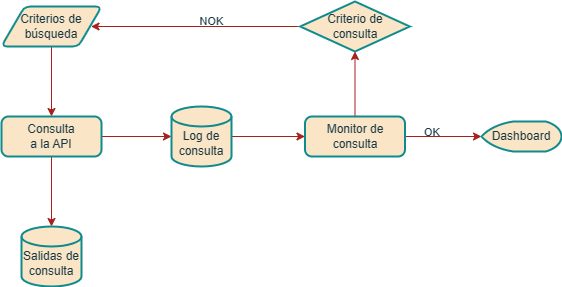

The diagram above was exported from draw.io. Its source (the exported page's mxGraphModel, read from the mxfile embedded in the PNG):
<mxGraphModel dx="1434" dy="756" grid="1" gridSize="10" guides="1" tooltips="1" connect="1" arrows="1" fold="1" page="1" pageScale="1" pageWidth="827" pageHeight="1169" math="0" shadow="0">
  <root>
    <mxCell id="WIyWlLk6GJQsqaUBKTNV-0" />
    <mxCell id="WIyWlLk6GJQsqaUBKTNV-1" parent="WIyWlLk6GJQsqaUBKTNV-0" />
    <mxCell id="CoM9IKFGORTJqKW8fFC9-2" style="edgeStyle=orthogonalEdgeStyle;rounded=1;orthogonalLoop=1;jettySize=auto;html=1;entryX=0.5;entryY=0;entryDx=0;entryDy=0;labelBackgroundColor=none;strokeColor=#A8201A;fontColor=default;" parent="WIyWlLk6GJQsqaUBKTNV-1" source="CoM9IKFGORTJqKW8fFC9-0" target="CoM9IKFGORTJqKW8fFC9-1" edge="1">
      <mxGeometry relative="1" as="geometry" />
    </mxCell>
    <mxCell id="CoM9IKFGORTJqKW8fFC9-0" value="Criterios de búsqueda" style="shape=parallelogram;html=1;strokeWidth=2;perimeter=parallelogramPerimeter;whiteSpace=wrap;rounded=1;arcSize=12;size=0.23;labelBackgroundColor=none;fillColor=#FAE5C7;strokeColor=#0F8B8D;fontColor=#143642;" parent="WIyWlLk6GJQsqaUBKTNV-1" vertex="1">
      <mxGeometry x="110" y="80" width="100" height="40" as="geometry" />
    </mxCell>
    <mxCell id="CoM9IKFGORTJqKW8fFC9-4" style="edgeStyle=orthogonalEdgeStyle;rounded=1;orthogonalLoop=1;jettySize=auto;html=1;labelBackgroundColor=none;strokeColor=#A8201A;fontColor=default;" parent="WIyWlLk6GJQsqaUBKTNV-1" source="CoM9IKFGORTJqKW8fFC9-1" target="CoM9IKFGORTJqKW8fFC9-3" edge="1">
      <mxGeometry relative="1" as="geometry" />
    </mxCell>
    <mxCell id="CoM9IKFGORTJqKW8fFC9-15" style="edgeStyle=orthogonalEdgeStyle;rounded=1;orthogonalLoop=1;jettySize=auto;html=1;entryX=0.5;entryY=0;entryDx=0;entryDy=0;entryPerimeter=0;labelBackgroundColor=none;strokeColor=#A8201A;fontColor=default;" parent="WIyWlLk6GJQsqaUBKTNV-1" source="CoM9IKFGORTJqKW8fFC9-1" target="CoM9IKFGORTJqKW8fFC9-14" edge="1">
      <mxGeometry relative="1" as="geometry" />
    </mxCell>
    <mxCell id="CoM9IKFGORTJqKW8fFC9-1" value="Consulta&lt;br&gt;a la API" style="rounded=1;whiteSpace=wrap;html=1;absoluteArcSize=1;arcSize=14;strokeWidth=2;labelBackgroundColor=none;fillColor=#FAE5C7;strokeColor=#0F8B8D;fontColor=#143642;" parent="WIyWlLk6GJQsqaUBKTNV-1" vertex="1">
      <mxGeometry x="110" y="190" width="100" height="40" as="geometry" />
    </mxCell>
    <mxCell id="CoM9IKFGORTJqKW8fFC9-6" style="edgeStyle=orthogonalEdgeStyle;rounded=1;orthogonalLoop=1;jettySize=auto;html=1;entryX=0;entryY=0.5;entryDx=0;entryDy=0;labelBackgroundColor=none;strokeColor=#A8201A;fontColor=default;" parent="WIyWlLk6GJQsqaUBKTNV-1" source="CoM9IKFGORTJqKW8fFC9-3" target="CoM9IKFGORTJqKW8fFC9-5" edge="1">
      <mxGeometry relative="1" as="geometry" />
    </mxCell>
    <mxCell id="CoM9IKFGORTJqKW8fFC9-3" value="&lt;br&gt;Log de consulta" style="strokeWidth=2;html=1;shape=mxgraph.flowchart.database;whiteSpace=wrap;rounded=1;labelBackgroundColor=none;fillColor=#FAE5C7;strokeColor=#0F8B8D;fontColor=#143642;" parent="WIyWlLk6GJQsqaUBKTNV-1" vertex="1">
      <mxGeometry x="280" y="180" width="60" height="60" as="geometry" />
    </mxCell>
    <mxCell id="CoM9IKFGORTJqKW8fFC9-8" style="edgeStyle=orthogonalEdgeStyle;rounded=1;orthogonalLoop=1;jettySize=auto;html=1;entryX=0.5;entryY=1;entryDx=0;entryDy=0;entryPerimeter=0;labelBackgroundColor=none;strokeColor=#A8201A;fontColor=default;" parent="WIyWlLk6GJQsqaUBKTNV-1" source="CoM9IKFGORTJqKW8fFC9-5" target="CoM9IKFGORTJqKW8fFC9-7" edge="1">
      <mxGeometry relative="1" as="geometry" />
    </mxCell>
    <mxCell id="CoM9IKFGORTJqKW8fFC9-12" style="edgeStyle=orthogonalEdgeStyle;rounded=1;orthogonalLoop=1;jettySize=auto;html=1;labelBackgroundColor=none;strokeColor=#A8201A;fontColor=default;" parent="WIyWlLk6GJQsqaUBKTNV-1" source="CoM9IKFGORTJqKW8fFC9-5" target="CoM9IKFGORTJqKW8fFC9-11" edge="1">
      <mxGeometry relative="1" as="geometry" />
    </mxCell>
    <mxCell id="CoM9IKFGORTJqKW8fFC9-13" value="OK&amp;nbsp;&lt;br&gt;&lt;br&gt;" style="edgeLabel;html=1;align=center;verticalAlign=middle;resizable=0;points=[];rounded=1;labelBackgroundColor=none;fontColor=#143642;" parent="CoM9IKFGORTJqKW8fFC9-12" vertex="1" connectable="0">
      <mxGeometry x="-0.285" y="-2" relative="1" as="geometry">
        <mxPoint x="1" as="offset" />
      </mxGeometry>
    </mxCell>
    <mxCell id="CoM9IKFGORTJqKW8fFC9-5" value="Monitor de consulta" style="rounded=1;whiteSpace=wrap;html=1;absoluteArcSize=1;arcSize=14;strokeWidth=2;labelBackgroundColor=none;fillColor=#FAE5C7;strokeColor=#0F8B8D;fontColor=#143642;" parent="WIyWlLk6GJQsqaUBKTNV-1" vertex="1">
      <mxGeometry x="413.5" y="190" width="100" height="40" as="geometry" />
    </mxCell>
    <mxCell id="CoM9IKFGORTJqKW8fFC9-9" style="edgeStyle=orthogonalEdgeStyle;rounded=1;orthogonalLoop=1;jettySize=auto;html=1;entryX=1;entryY=0.5;entryDx=0;entryDy=0;labelBackgroundColor=none;strokeColor=#A8201A;fontColor=default;" parent="WIyWlLk6GJQsqaUBKTNV-1" edge="1">
      <mxGeometry relative="1" as="geometry">
        <mxPoint x="409.75" y="100" as="sourcePoint" />
        <mxPoint x="199.5" y="100" as="targetPoint" />
      </mxGeometry>
    </mxCell>
    <mxCell id="CoM9IKFGORTJqKW8fFC9-10" value="NOK&amp;nbsp;&amp;nbsp;&lt;br&gt;&lt;br&gt;" style="edgeLabel;html=1;align=center;verticalAlign=middle;resizable=0;points=[];rounded=1;labelBackgroundColor=none;fontColor=#143642;" parent="CoM9IKFGORTJqKW8fFC9-9" vertex="1" connectable="0">
      <mxGeometry x="-0.174" y="1" relative="1" as="geometry">
        <mxPoint as="offset" />
      </mxGeometry>
    </mxCell>
    <mxCell id="CoM9IKFGORTJqKW8fFC9-7" value="Criterio de&lt;br&gt;consulta" style="strokeWidth=2;html=1;shape=mxgraph.flowchart.decision;whiteSpace=wrap;rounded=1;labelBackgroundColor=none;fillColor=#FAE5C7;strokeColor=#0F8B8D;fontColor=#143642;" parent="WIyWlLk6GJQsqaUBKTNV-1" vertex="1">
      <mxGeometry x="408.75" y="75" width="109.5" height="50" as="geometry" />
    </mxCell>
    <mxCell id="CoM9IKFGORTJqKW8fFC9-11" value="Dashboard" style="strokeWidth=2;html=1;shape=mxgraph.flowchart.display;whiteSpace=wrap;rounded=1;labelBackgroundColor=none;fillColor=#FAE5C7;strokeColor=#0F8B8D;fontColor=#143642;" parent="WIyWlLk6GJQsqaUBKTNV-1" vertex="1">
      <mxGeometry x="590" y="195" width="80" height="30" as="geometry" />
    </mxCell>
    <mxCell id="CoM9IKFGORTJqKW8fFC9-14" value="&lt;br&gt;Salidas de consulta" style="strokeWidth=2;html=1;shape=mxgraph.flowchart.database;whiteSpace=wrap;rounded=1;labelBackgroundColor=none;fillColor=#FAE5C7;strokeColor=#0F8B8D;fontColor=#143642;" parent="WIyWlLk6GJQsqaUBKTNV-1" vertex="1">
      <mxGeometry x="130" y="300" width="60" height="60" as="geometry" />
    </mxCell>
  </root>
</mxGraphModel>